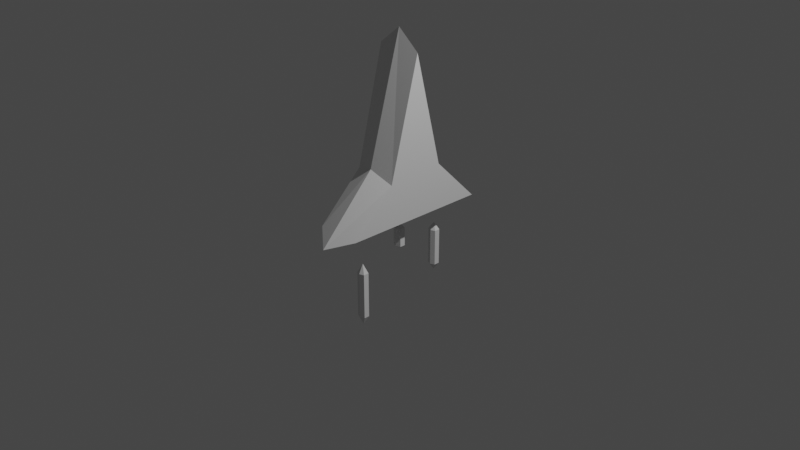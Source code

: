 # Source: speedPowerup.blend  (saved by Blender 2.82.7; exported with 4.5.12 LTS)
import bpy
from mathutils import Matrix  # noqa: F401  (used for matrix-valued properties, if any)

bpy.ops.wm.read_factory_settings(use_empty=True)
scene = bpy.context.scene
scene.name = 'Scene'

# ---- collections
col_collection = bpy.data.collections.new('Collection'); scene.collection.children.link(col_collection)

# ---- materials (node trees are filled in below, after node groups)
mat_material = bpy.data.materials.new('Material')
mat_material.alpha_threshold = 0.0
mat_material.use_transparent_shadow = False
mat_material.line_color = (0.0, 0.0, 0.0, 1.0)

# ---- material node trees
mat_material.use_nodes = True; mat_material.node_tree.nodes.clear()
_N = mat_material.node_tree.nodes; _L = mat_material.node_tree.links
n0 = _N.new('ShaderNodeOutputMaterial'); n0.name = 'Material Output'; n0.location = (300, 300)
n1 = _N.new('ShaderNodeBsdfPrincipled'); n1.name = 'Principled BSDF'; n1.location = (10, 300)
n1.distribution = 'GGX'
n1.subsurface_method = 'BURLEY'
n1.inputs[2].default_value = 0.4
n1.inputs[3].default_value = 1.45
n1.inputs[27].default_value = (0.0, 0.0, 0.0, 1.0)
n1.inputs[28].default_value = 1.0
_L.new(n1.outputs[0], n0.inputs[0])
n0.is_active_output = True

# ---- world
world_world = bpy.data.worlds.new('World'); scene.world = world_world
world_world.use_nodes = True; world_world.node_tree.nodes.clear()
_N = world_world.node_tree.nodes; _L = world_world.node_tree.links
n0 = _N.new('ShaderNodeOutputWorld'); n0.name = 'World Output'; n0.location = (300, 300)
n1 = _N.new('ShaderNodeBackground'); n1.name = 'Background'; n1.location = (10, 300)
n1.inputs[0].default_value = (0.05088, 0.05088, 0.05088, 1.0)
_L.new(n1.outputs[0], n0.inputs[0])
n0.is_active_output = True
world_world.color = (0.05088, 0.05088, 0.05088)
world_world.use_sun_shadow = False
world_world.sun_shadow_jitter_overblur = 0.0

# ---- cameras
cam_camera = bpy.data.cameras.new('Camera')
cam_camera.clip_end = 100.0
cam_camera.ortho_scale = 7.314

# ---- lights
light_light = bpy.data.lights.new('Light', 'POINT')
light_light.transmission_factor = 0.0
light_light.energy = 1000.0
light_light.shadow_soft_size = 0.1
light_light.shadow_maximum_resolution = 0.006
light_light.use_absolute_resolution = True

# ---- meshes
me_cube = bpy.data.meshes.new('Cube')
me_cube.from_pydata([(1.0, 0.8, 0.9), (1.0, 1.748e-08, -0.8), (1.0, -0.8, 0.9), (-5.319e-17, -0.3436, 0.3449), (-1.0, 0.8, 0.9), (-1.0, 1.748e-08, -0.8), (-1.0, -0.8, 0.9), (1.0, -0.3121, 0.4474), (0.0, -1.0, 1.0), (0.0, 1.0, 1.0), (0.0, 0.0, -1.0), (-1.0, -0.2501, 0.4079), (1.0, 0.3338, 0.4497), (-3.163e-16, 0.3786, 0.3432), (-1.0, 0.3046, 0.4211), (-1.0, -8.742e-09, 0.9), (0.0, 0.0, 1.0), (1.0, -8.742e-09, 0.9)], [], [(16, 8, 9), (6, 11, 3, 8), (5, 11, 6, 15, 4, 14), (1, 12, 0, 17, 2, 7), (10, 13, 12, 1), (10, 5, 14, 13), (4, 9, 13, 14), (9, 0, 12, 13), (7, 2, 8, 3), (1, 7, 3, 10), (5, 10, 3, 11), (15, 6, 8, 16), (17, 16, 8, 2), (0, 9, 16, 17), (15, 16, 9, 4)])
_uv = me_cube.uv_layers.new(name='UVMap')
_uv.uv.foreach_set('vector', [0.0, 0.0, 0.0, 0.0, 0.0, 0.0, 0.625, 0.0, 0.5, 0.0, 0.0, 0.0, 0.75, 0.75, 0.375, 0.0, 0.5, 0.0, 0.625, 0.0, 0.625, 0.125, 0.625, 0.25, 0.5, 0.125, 0.375, 0.5, 0.5, 0.5, 0.625, 0.5, 0.625, 0.625, 0.625, 0.75, 0.5, 0.625, 0.375, 0.875, 0.0, 0.0, 0.5, 0.5, 0.375, 0.75, 0.375, 0.875, 0.375, 1.0, 0.5, 0.125, 0.0, 0.0, 0.625, 0.25, 0.75, 0.5, 0.0, 0.0, 0.5, 0.125, 0.75, 0.5, 0.625, 0.5, 0.5, 0.5, 0.0, 0.0, 0.5, 0.625, 0.625, 0.75, 0.75, 0.75, 0.0, 0.0, 0.375, 0.5, 0.5, 0.625, 0.0, 0.0, 0.375, 0.875, 0.375, 1.0, 0.375, 0.875, 0.0, 0.0, 0.5, 0.0, 0.625, 0.125, 0.625, 0.0, 0.0, 0.0, 0.0, 0.0, 0.0, 0.0, 0.0, 0.0, 0.0, 0.0, 0.0, 0.0, 0.625, 0.5, 0.0, 0.0, 0.0, 0.0, 0.625, 0.625, 0.0, 0.0, 0.0, 0.0, 0.0, 0.0, 0.0, 0.0])
me_cube.materials.append(mat_material)
me_cube.use_remesh_preserve_volume = False
me_cube.use_remesh_preserve_attributes = False
me_cube.use_mirror_vertex_groups = False
me_cube.update()
me_cube_001 = bpy.data.meshes.new('Cube.001')
me_cube_001.from_pydata([(-1.0, -0.6, -1.0), (-1.0, -0.6, 1.0), (-1.0, 0.6, -1.0), (-1.0, 0.6, 1.0), (1.0, -0.6, -1.0), (1.0, -0.6, 1.0), (1.0, 0.6, -1.0), (1.0, 0.6, 1.0), (0.0, 0.0, 1.4), (0.0, 0.0, -1.4), (0.0, -1.0, -1.0), (0.0, 1.0, 1.0), (0.0, 1.0, -1.0), (0.0, -1.0, 1.0)], [], [(0, 1, 3, 2), (12, 11, 7, 6), (6, 7, 5, 4), (10, 13, 1, 0), (6, 4, 9), (11, 8, 7), (13, 5, 8), (5, 7, 8), (3, 1, 8), (8, 11, 3), (4, 5, 13, 10), (12, 6, 9), (12, 9, 2), (0, 2, 9), (2, 3, 11, 12), (13, 8, 1), (10, 9, 4), (9, 10, 0)])
_uv = me_cube_001.uv_layers.new(name='UVMap')
_uv.uv.foreach_set('vector', [0.375, 0.0, 0.625, 0.0, 0.625, 0.25, 0.375, 0.25, 0.375, 0.375, 0.625, 0.375, 0.625, 0.5, 0.375, 0.5, 0.375, 0.5, 0.625, 0.5, 0.625, 0.75, 0.375, 0.75, 0.375, 0.875, 0.625, 0.875, 0.625, 1.0, 0.375, 1.0, 0.375, 0.5, 0.375, 0.75, 0.375, 0.5, 0.625, 0.375, 0.625, 0.75, 0.625, 0.5, 0.625, 0.875, 0.625, 0.75, 0.625, 0.75, 0.625, 0.75, 0.625, 0.5, 0.625, 0.75, 0.625, 0.25, 0.625, 0.0, 0.625, 0.25, 0.625, 0.75, 0.625, 0.375, 0.625, 0.25, 0.375, 0.75, 0.625, 0.75, 0.625, 0.875, 0.375, 0.875, 0.375, 0.375, 0.375, 0.5, 0.375, 0.5, 0.375, 0.375, 0.375, 0.0, 0.375, 0.25, 0.375, 0.0, 0.375, 0.25, 0.375, 0.0, 0.375, 0.25, 0.625, 0.25, 0.625, 0.375, 0.375, 0.375, 0.625, 0.875, 0.625, 0.25, 0.625, 0.0, 0.375, 0.875, 0.375, 0.5, 0.375, 0.75, 0.375, 0.0, 0.375, 0.875, 0.375, 0.0])
me_cube_001.use_remesh_fix_poles = True
me_cube_001.use_remesh_preserve_attributes = False
me_cube_001.use_mirror_vertex_groups = False
me_cube_001.update()
me_cube_002 = bpy.data.meshes.new('Cube.002')
me_cube_002.from_pydata([(-1.0, -0.6, -1.0), (-1.0, -0.6, 1.0), (-1.0, 0.6, -1.0), (-1.0, 0.6, 1.0), (1.0, -0.6, -1.0), (1.0, -0.6, 1.0), (1.0, 0.6, -1.0), (1.0, 0.6, 1.0), (0.0, 0.0, 1.4), (0.0, 0.0, -1.4), (0.0, -1.0, -1.0), (0.0, 1.0, 1.0), (0.0, 1.0, -1.0), (0.0, -1.0, 1.0)], [], [(0, 1, 3, 2), (12, 11, 7, 6), (6, 7, 5, 4), (10, 13, 1, 0), (6, 4, 9), (11, 8, 7), (13, 5, 8), (5, 7, 8), (3, 1, 8), (8, 11, 3), (4, 5, 13, 10), (12, 6, 9), (12, 9, 2), (0, 2, 9), (2, 3, 11, 12), (13, 8, 1), (10, 9, 4), (9, 10, 0)])
_uv = me_cube_002.uv_layers.new(name='UVMap')
_uv.uv.foreach_set('vector', [0.375, 0.0, 0.625, 0.0, 0.625, 0.25, 0.375, 0.25, 0.375, 0.375, 0.625, 0.375, 0.625, 0.5, 0.375, 0.5, 0.375, 0.5, 0.625, 0.5, 0.625, 0.75, 0.375, 0.75, 0.375, 0.875, 0.625, 0.875, 0.625, 1.0, 0.375, 1.0, 0.375, 0.5, 0.375, 0.75, 0.375, 0.5, 0.625, 0.375, 0.625, 0.75, 0.625, 0.5, 0.625, 0.875, 0.625, 0.75, 0.625, 0.75, 0.625, 0.75, 0.625, 0.5, 0.625, 0.75, 0.625, 0.25, 0.625, 0.0, 0.625, 0.25, 0.625, 0.75, 0.625, 0.375, 0.625, 0.25, 0.375, 0.75, 0.625, 0.75, 0.625, 0.875, 0.375, 0.875, 0.375, 0.375, 0.375, 0.5, 0.375, 0.5, 0.375, 0.375, 0.375, 0.0, 0.375, 0.25, 0.375, 0.0, 0.375, 0.25, 0.375, 0.0, 0.375, 0.25, 0.625, 0.25, 0.625, 0.375, 0.375, 0.375, 0.625, 0.875, 0.625, 0.25, 0.625, 0.0, 0.375, 0.875, 0.375, 0.5, 0.375, 0.75, 0.375, 0.0, 0.375, 0.875, 0.375, 0.0])
me_cube_002.use_remesh_fix_poles = True
me_cube_002.use_remesh_preserve_attributes = False
me_cube_002.use_mirror_vertex_groups = False
me_cube_002.update()
me_cube_003 = bpy.data.meshes.new('Cube.003')
me_cube_003.from_pydata([(-1.0, -0.6, -1.0), (-1.0, -0.6, 1.0), (-1.0, 0.6, -1.0), (-1.0, 0.6, 1.0), (1.0, -0.6, -1.0), (1.0, -0.6, 1.0), (1.0, 0.6, -1.0), (1.0, 0.6, 1.0), (0.0, 0.0, 1.4), (0.0, 0.0, -1.4), (0.0, -1.0, -1.0), (0.0, 1.0, 1.0), (0.0, 1.0, -1.0), (0.0, -1.0, 1.0)], [], [(0, 1, 3, 2), (12, 11, 7, 6), (6, 7, 5, 4), (10, 13, 1, 0), (6, 4, 9), (11, 8, 7), (13, 5, 8), (5, 7, 8), (3, 1, 8), (8, 11, 3), (4, 5, 13, 10), (12, 6, 9), (12, 9, 2), (0, 2, 9), (2, 3, 11, 12), (13, 8, 1), (10, 9, 4), (9, 10, 0)])
_uv = me_cube_003.uv_layers.new(name='UVMap')
_uv.uv.foreach_set('vector', [0.375, 0.0, 0.625, 0.0, 0.625, 0.25, 0.375, 0.25, 0.375, 0.375, 0.625, 0.375, 0.625, 0.5, 0.375, 0.5, 0.375, 0.5, 0.625, 0.5, 0.625, 0.75, 0.375, 0.75, 0.375, 0.875, 0.625, 0.875, 0.625, 1.0, 0.375, 1.0, 0.375, 0.5, 0.375, 0.75, 0.375, 0.5, 0.625, 0.375, 0.625, 0.75, 0.625, 0.5, 0.625, 0.875, 0.625, 0.75, 0.625, 0.75, 0.625, 0.75, 0.625, 0.5, 0.625, 0.75, 0.625, 0.25, 0.625, 0.0, 0.625, 0.25, 0.625, 0.75, 0.625, 0.375, 0.625, 0.25, 0.375, 0.75, 0.625, 0.75, 0.625, 0.875, 0.375, 0.875, 0.375, 0.375, 0.375, 0.5, 0.375, 0.5, 0.375, 0.375, 0.375, 0.0, 0.375, 0.25, 0.375, 0.0, 0.375, 0.25, 0.375, 0.0, 0.375, 0.25, 0.625, 0.25, 0.625, 0.375, 0.375, 0.375, 0.625, 0.875, 0.625, 0.25, 0.625, 0.0, 0.375, 0.875, 0.375, 0.5, 0.375, 0.75, 0.375, 0.0, 0.375, 0.875, 0.375, 0.0])
me_cube_003.use_remesh_fix_poles = True
me_cube_003.use_remesh_preserve_attributes = False
me_cube_003.use_mirror_vertex_groups = False
me_cube_003.update()

# ---- objects
ob_cube = bpy.data.objects.new('Cube', me_cube)
ob_light = bpy.data.objects.new('Light', light_light)
ob_camera = bpy.data.objects.new('Camera', cam_camera)
ob_speedline = bpy.data.objects.new('speedLine', me_cube_001)
ob_speedline_001 = bpy.data.objects.new('speedLine.001', me_cube_002)
ob_speedline_002 = bpy.data.objects.new('speedLine.002', me_cube_003)

# ---- transforms, parenting, visibility, modifiers, constraints
ob_cube.location = (0.0, 0.0, 1.0)
ob_cube.rotation_euler = (3.142, 0.0, 0.0)
ob_cube.scale = (0.25, 1.0, 1.0)
ob_cube.lock_rotations_4d = False
ob_cube.empty_display_type = 'ARROWS'
ob_cube.lineart.crease_threshold = 0.0
ob_light.location = (4.076, 1.005, 5.904)
ob_light.rotation_euler = (0.6503, 0.05522, 1.866)
ob_light.lock_rotations_4d = False
ob_light.empty_display_type = 'ARROWS'
ob_light.color = (0.0, 0.0, 0.0, 0.0)
ob_light.lineart.crease_threshold = 0.0
ob_camera.location = (7.359, -6.926, 4.958)
ob_camera.rotation_euler = (1.109, 0.0, 0.8149)
ob_camera.lock_rotations_4d = False
ob_camera.empty_display_type = 'ARROWS'
ob_camera.color = (0.0, 0.0, 0.0, 0.0)
ob_camera.display_type = 'WIRE'
ob_camera.lineart.crease_threshold = 0.0
ob_speedline.location = (0.0, 0.0, -0.1933)
ob_speedline.scale = (0.05, 0.05, 0.1)
ob_speedline.lineart.crease_threshold = 0.0
ob_speedline_001.location = (0.0, -0.5, -0.6833)
ob_speedline_001.scale = (0.05, 0.05, 0.25)
ob_speedline_001.lineart.crease_threshold = 0.0
ob_speedline_002.location = (0.0, 0.5, -0.4833)
ob_speedline_002.scale = (0.05, 0.05, 0.2)
ob_speedline_002.lineart.crease_threshold = 0.0

# ---- collection membership
col_collection.objects.link(ob_cube)
col_collection.objects.link(ob_light)
col_collection.objects.link(ob_camera)
col_collection.objects.link(ob_speedline)
col_collection.objects.link(ob_speedline_001)
col_collection.objects.link(ob_speedline_002)

# ---- scene / render settings (as saved in the file)
scene.camera = ob_camera
scene.frame_start = 1; scene.frame_end = 250; scene.frame_set(119)
scene.render.engine = 'BLENDER_EEVEE_NEXT'
scene.cycles.use_denoising = False
scene.cycles.samples = 128
scene.cycles.sampling_pattern = 'TABULATED_SOBOL'
scene.cycles.use_adaptive_sampling = False
scene.cycles.use_light_tree = False
scene.view_settings.view_transform = 'Filmic'
bpy.context.view_layer.update()

